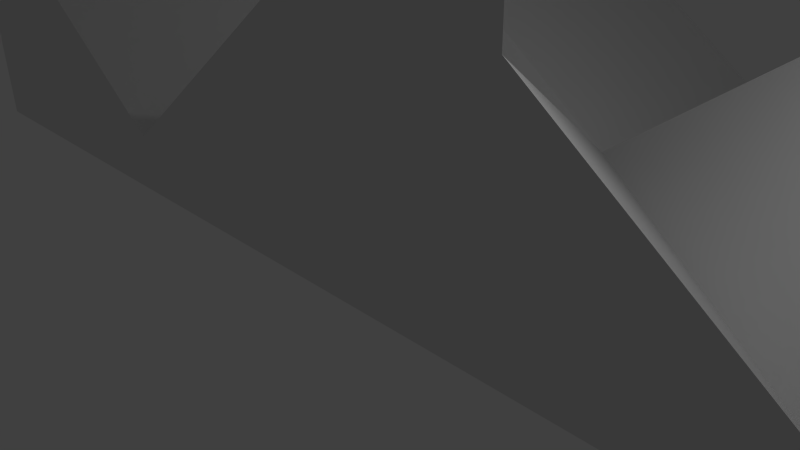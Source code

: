 # Source: Join.blend  (saved by Blender 2.70.0; exported with 4.5.12 LTS)
import bpy
from mathutils import Matrix  # noqa: F401  (used for matrix-valued properties, if any)

bpy.ops.wm.read_factory_settings(use_empty=True)
scene = bpy.context.scene
scene.name = 'Scene'

# ---- collections
col_collection_1 = bpy.data.collections.new('Collection 1'); scene.collection.children.link(col_collection_1)

# ---- materials (node trees are filled in below, after node groups)
mat_material = bpy.data.materials.new('Material')
mat_material.alpha_threshold = 0.0
mat_material.use_transparent_shadow = False
mat_material.roughness = 0.5
mat_material.line_color = (0.0, 0.0, 0.0, 1.0)

# ---- material node trees

# ---- world
world_world = bpy.data.worlds.new('World'); scene.world = world_world
world_world.color = (0.05088, 0.05088, 0.05088)
world_world.use_sun_shadow = False
world_world.sun_shadow_jitter_overblur = 0.0
world_world.cycles.sampling_method = 'MANUAL'
world_world.cycles.sample_map_resolution = 256

# ---- cameras
cam_camera = bpy.data.cameras.new('Camera')
cam_camera.clip_end = 100.0
cam_camera.lens = 35.0
cam_camera.sensor_width = 32.0
cam_camera.sensor_height = 18.0
cam_camera.ortho_scale = 7.314
cam_camera.dof.focus_distance = 0.0
cam_camera.dof.aperture_fstop = 128.0

# ---- lights
light_lamp = bpy.data.lights.new('Lamp', 'POINT')
light_lamp.transmission_factor = 0.0
light_lamp.cutoff_distance = 30.0
light_lamp.energy = 100.0
light_lamp.shadow_buffer_clip_start = 1.001
light_lamp.shadow_soft_size = 0.1
light_lamp.shadow_maximum_resolution = 0.006
light_lamp.use_absolute_resolution = True
light_lamp.cycles.use_multiple_importance_sampling = False

# ---- meshes
me_cube = bpy.data.meshes.new('Cube')
me_cube.from_pydata([(-6.0, 5.0, 0.0), (-6.0, 10.0, 0.0), (2.7e-14, 10.0, 0.0), (7.55e-07, 5.0, 0.0), (-6.0, 5.0, 3.0), (-6.0, 10.0, 3.0), (-4.0, 10.0, 3.0), (-4.0, 5.0, 3.0), (-6.0, 5.0, -1.0), (-6.0, 10.0, -1.0), (2.7e-14, 10.0, -1.0), (7.55e-07, 5.0, -1.0), (-12.0, 0.0, 0.0), (-6.0, 0.0, 0.0), (-12.0, 0.0, 3.0), (-10.0, 0.0, 3.0), (-12.0, 0.0, -1.0), (-6.0, 0.0, -1.0), (0.0, 0.002439, 3.0), (1.51e-06, 0.002439, -1.0), (-2.0, 0.002439, 3.0), (-2.0, 0.002439, -1.0), (-6.0, 5.0, 5.0), (-6.0, 10.0, 5.0), (-4.0, 10.0, 5.0), (-4.0, 5.0, 5.0), (-12.0, 0.0, 5.0), (-10.0, 0.0, 5.0), (0.0, 0.002439, 5.0), (-2.0, 0.002439, 5.0)], [], [(2, 3, 11, 10), (4, 14, 26, 22), (0, 4, 5, 1), (1, 5, 6, 2), (2, 6, 7, 3), (20, 18, 3), (8, 9, 10, 11), (1, 2, 10, 9), (0, 8, 16, 12), (0, 1, 9, 8), (14, 12, 13, 15), (13, 12, 16, 17), (8, 11, 17, 16), (20, 18, 28, 29), (3, 7, 15, 13), (4, 0, 12, 14), (19, 18, 20, 21), (17, 11, 19, 21), (13, 17, 21, 20), (11, 3, 18, 19), (3, 13, 20), (22, 25, 24, 23), (25, 22, 26, 27), (15, 7, 25, 27), (14, 15, 27, 26), (7, 6, 24, 25), (6, 5, 23, 24), (5, 4, 22, 23)])
me_cube.materials.append(mat_material)
me_cube.use_remesh_preserve_volume = False
me_cube.use_remesh_preserve_attributes = False
me_cube.use_mirror_vertex_groups = False
me_cube.update()

# ---- objects
ob_cube = bpy.data.objects.new('Cube', me_cube)
ob_lamp = bpy.data.objects.new('Lamp', light_lamp)
ob_camera = bpy.data.objects.new('Camera', cam_camera)

# ---- transforms, parenting, visibility, modifiers, constraints
ob_cube.location = (0.0, 0.0, 0.0)
ob_cube.lock_rotations_4d = False
ob_cube.empty_display_type = 'ARROWS'
ob_cube.lineart.crease_threshold = 0.0
_m = ob_cube.modifiers.new('Mirror', 'MIRROR')
_m.use_clip = True
ob_lamp.location = (4.076, 1.005, 5.904)
ob_lamp.rotation_euler = (0.6503, 0.05522, 1.866)
ob_lamp.lock_rotations_4d = False
ob_lamp.empty_display_type = 'ARROWS'
ob_lamp.color = (0.0, 0.0, 0.0, 0.0)
ob_lamp.lineart.crease_threshold = 0.0
ob_camera.location = (7.481, -6.508, 5.344)
ob_camera.rotation_euler = (1.109, 0.01082, 0.8149)
ob_camera.lock_rotations_4d = False
ob_camera.empty_display_type = 'ARROWS'
ob_camera.color = (0.0, 0.0, 0.0, 0.0)
ob_camera.display_type = 'WIRE'
ob_camera.lineart.crease_threshold = 0.0

# ---- collection membership
col_collection_1.objects.link(ob_cube)
col_collection_1.objects.link(ob_lamp)
col_collection_1.objects.link(ob_camera)

# ---- scene / render settings (as saved in the file)
scene.camera = ob_camera
scene.frame_start = 1; scene.frame_end = 250; scene.frame_set(1)
scene.render.engine = 'BLENDER_EEVEE_NEXT'
scene.render.resolution_percentage = 50
scene.render.dither_intensity = 0.0
scene.cycles.use_denoising = False
scene.cycles.samples = 10
scene.cycles.sampling_pattern = 'TABULATED_SOBOL'
scene.cycles.light_sampling_threshold = 0.0
scene.cycles.use_adaptive_sampling = False
scene.cycles.use_light_tree = False
scene.cycles.blur_glossy = 0.0
scene.cycles.volume_bounces = 1
scene.cycles.pixel_filter_type = 'GAUSSIAN'
scene.cycles.sample_clamp_indirect = 0.0
scene.view_settings.view_transform = 'Standard'
bpy.context.view_layer.update()
